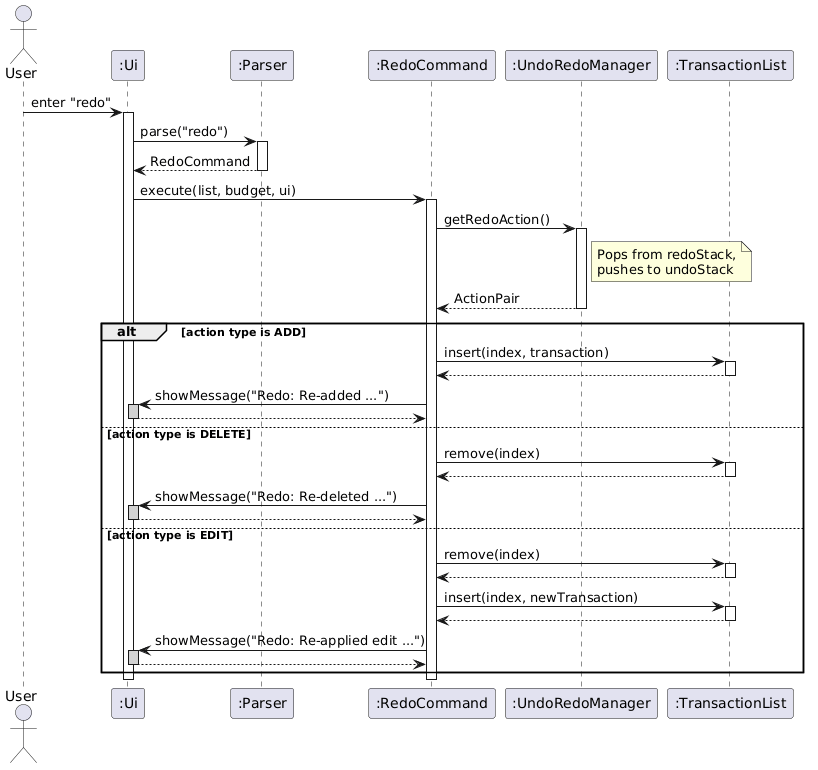

The diagram above was rendered by PlantUML. Its source (embedded in the PNG):
@startuml
skinparam sequenceParticipant none
actor User
participant ":Ui" as Ui
participant ":Parser" as Parser
participant ":RedoCommand" as RedoCommand
participant ":UndoRedoManager" as UndoRedoManager
participant ":TransactionList" as TransactionList

User -> Ui : enter "redo"
activate Ui

Ui -> Parser : parse("redo")
activate Parser
Parser --> Ui : RedoCommand
deactivate Parser

Ui -> RedoCommand : execute(list, budget, ui)
activate RedoCommand

RedoCommand -> UndoRedoManager : getRedoAction()
activate UndoRedoManager
note right of UndoRedoManager : Pops from redoStack,\npushes to undoStack
UndoRedoManager --> RedoCommand : ActionPair
deactivate UndoRedoManager

alt action type is ADD
    RedoCommand -> TransactionList : insert(index, transaction)
    activate TransactionList
    TransactionList --> RedoCommand
    deactivate TransactionList
    RedoCommand -> Ui : showMessage("Redo: Re-added ...")
    activate Ui #LightGray
    Ui --> RedoCommand
    deactivate Ui
else action type is DELETE
    RedoCommand -> TransactionList : remove(index)
    activate TransactionList
    TransactionList --> RedoCommand
    deactivate TransactionList
    RedoCommand -> Ui : showMessage("Redo: Re-deleted ...")
    activate Ui #LightGray
    Ui --> RedoCommand
    deactivate Ui
else action type is EDIT
    RedoCommand -> TransactionList : remove(index)
    activate TransactionList
    TransactionList --> RedoCommand
    deactivate TransactionList
    RedoCommand -> TransactionList : insert(index, newTransaction)
    activate TransactionList
    TransactionList --> RedoCommand
    deactivate TransactionList
    RedoCommand -> Ui : showMessage("Redo: Re-applied edit ...")
    activate Ui #LightGray
    Ui --> RedoCommand
    deactivate Ui
end

deactivate RedoCommand
deactivate Ui
@enduml